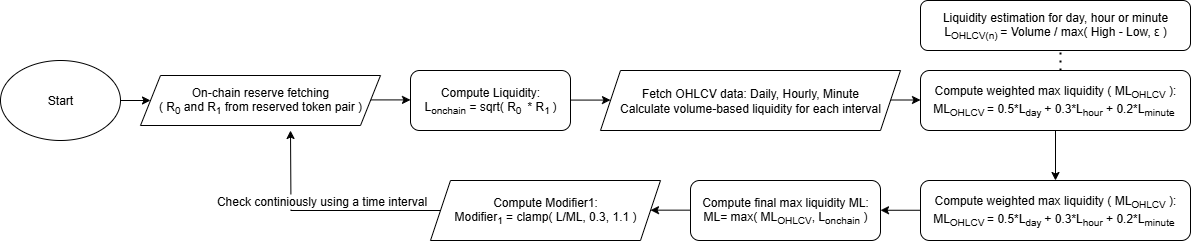

The diagram above was exported from draw.io. Its source (the exported page's mxGraphModel, read from the mxfile embedded in the PNG):
<mxGraphModel dx="2157" dy="1837" grid="1" gridSize="10" guides="1" tooltips="1" connect="1" arrows="1" fold="1" page="1" pageScale="1" pageWidth="850" pageHeight="1100" math="0" shadow="0">
  <root>
    <mxCell id="0" />
    <mxCell id="1" parent="0" />
    <mxCell id="_AmuJLXUQIuUDfTACPJF-1" value="Start" style="ellipse;whiteSpace=wrap;html=1;fontSize=12;" parent="1" vertex="1">
      <mxGeometry x="-20" y="350" width="120" height="80" as="geometry" />
    </mxCell>
    <mxCell id="_AmuJLXUQIuUDfTACPJF-3" value="" style="endArrow=classic;html=1;rounded=0;exitX=1;exitY=0.5;exitDx=0;exitDy=0;fontSize=12;" parent="1" source="_AmuJLXUQIuUDfTACPJF-1" edge="1">
      <mxGeometry width="50" height="50" relative="1" as="geometry">
        <mxPoint x="150" y="390" as="sourcePoint" />
        <mxPoint x="130" y="390" as="targetPoint" />
      </mxGeometry>
    </mxCell>
    <mxCell id="_AmuJLXUQIuUDfTACPJF-6" value="Compute Liquidity:&lt;div&gt;L&lt;sub&gt;onchain&lt;/sub&gt;&amp;nbsp;= sqrt( R&lt;sub&gt;0&amp;nbsp;&lt;/sub&gt;&amp;nbsp;* R&lt;sub&gt;1&amp;nbsp;&lt;/sub&gt;)&lt;/div&gt;" style="rounded=1;whiteSpace=wrap;html=1;fontSize=12;" parent="1" vertex="1">
      <mxGeometry x="390" y="360" width="160" height="60" as="geometry" />
    </mxCell>
    <mxCell id="_AmuJLXUQIuUDfTACPJF-10" value="" style="endArrow=classic;html=1;rounded=0;exitX=1;exitY=0.5;exitDx=0;exitDy=0;fontSize=12;" parent="1" edge="1">
      <mxGeometry width="50" height="50" relative="1" as="geometry">
        <mxPoint x="350" y="389.40999999999997" as="sourcePoint" />
        <mxPoint x="390" y="389.40999999999997" as="targetPoint" />
      </mxGeometry>
    </mxCell>
    <mxCell id="_AmuJLXUQIuUDfTACPJF-13" value="" style="endArrow=classic;html=1;rounded=0;exitX=1;exitY=0.5;exitDx=0;exitDy=0;fontSize=12;" parent="1" edge="1">
      <mxGeometry width="50" height="50" relative="1" as="geometry">
        <mxPoint x="550" y="389.58" as="sourcePoint" />
        <mxPoint x="590" y="389.58" as="targetPoint" />
      </mxGeometry>
    </mxCell>
    <mxCell id="_AmuJLXUQIuUDfTACPJF-14" value="" style="endArrow=classic;html=1;rounded=0;exitX=1;exitY=0.5;exitDx=0;exitDy=0;fontSize=12;" parent="1" edge="1">
      <mxGeometry width="50" height="50" relative="1" as="geometry">
        <mxPoint x="860" y="389.5" as="sourcePoint" />
        <mxPoint x="900" y="389.5" as="targetPoint" />
      </mxGeometry>
    </mxCell>
    <mxCell id="_AmuJLXUQIuUDfTACPJF-15" value="Compute weighted max liquidity ( ML&lt;sub&gt;OHLCV&lt;/sub&gt; ):&lt;div&gt;ML&lt;sub&gt;OHLCV &lt;/sub&gt;= 0.5*L&lt;sub&gt;day&amp;nbsp;&lt;/sub&gt;+ 0.3*L&lt;sub&gt;hour&lt;/sub&gt;&amp;nbsp;+ 0.2*L&lt;sub&gt;minute&lt;/sub&gt;&amp;nbsp;&lt;/div&gt;" style="rounded=1;whiteSpace=wrap;html=1;fontSize=12;" parent="1" vertex="1">
      <mxGeometry x="900" y="360" width="270" height="60" as="geometry" />
    </mxCell>
    <mxCell id="_AmuJLXUQIuUDfTACPJF-18" value="Compute weighted max liquidity ( ML&lt;sub&gt;OHLCV&lt;/sub&gt; ):&lt;div&gt;ML&lt;sub&gt;OHLCV &lt;/sub&gt;= 0.5*L&lt;sub&gt;day&amp;nbsp;&lt;/sub&gt;+ 0.3*L&lt;sub&gt;hour&lt;/sub&gt;&amp;nbsp;+ 0.2*L&lt;sub&gt;minute&lt;/sub&gt;&amp;nbsp;&lt;/div&gt;" style="rounded=1;whiteSpace=wrap;html=1;fontSize=12;" parent="1" vertex="1">
      <mxGeometry x="900" y="470" width="270" height="60" as="geometry" />
    </mxCell>
    <mxCell id="_AmuJLXUQIuUDfTACPJF-19" value="" style="endArrow=classic;html=1;rounded=0;exitX=0.5;exitY=1;exitDx=0;exitDy=0;entryX=0.5;entryY=0;entryDx=0;entryDy=0;fontSize=12;" parent="1" source="_AmuJLXUQIuUDfTACPJF-15" target="_AmuJLXUQIuUDfTACPJF-18" edge="1">
      <mxGeometry width="50" height="50" relative="1" as="geometry">
        <mxPoint x="1000" y="440" as="sourcePoint" />
        <mxPoint x="1040" y="440" as="targetPoint" />
      </mxGeometry>
    </mxCell>
    <mxCell id="_AmuJLXUQIuUDfTACPJF-20" value="Fetch OHLCV data: Daily, Hourly, Minute&lt;div&gt;Calculate volume-based liquidity for each interval&lt;/div&gt;" style="shape=parallelogram;perimeter=parallelogramPerimeter;whiteSpace=wrap;html=1;fixedSize=1;fontSize=12;" parent="1" vertex="1">
      <mxGeometry x="580" y="360" width="300" height="60" as="geometry" />
    </mxCell>
    <mxCell id="_AmuJLXUQIuUDfTACPJF-23" value="" style="endArrow=classic;html=1;rounded=0;exitX=1;exitY=0.5;exitDx=0;exitDy=0;fontSize=12;" parent="1" edge="1">
      <mxGeometry width="50" height="50" relative="1" as="geometry">
        <mxPoint x="830" y="500" as="sourcePoint" />
        <mxPoint x="830" y="500" as="targetPoint" />
      </mxGeometry>
    </mxCell>
    <mxCell id="_AmuJLXUQIuUDfTACPJF-24" value="" style="endArrow=classic;html=1;rounded=0;exitX=1;exitY=0.5;exitDx=0;exitDy=0;fontSize=12;" parent="1" edge="1">
      <mxGeometry width="50" height="50" relative="1" as="geometry">
        <mxPoint x="830" y="500" as="sourcePoint" />
        <mxPoint x="830" y="500" as="targetPoint" />
      </mxGeometry>
    </mxCell>
    <mxCell id="_AmuJLXUQIuUDfTACPJF-26" value="" style="endArrow=classic;html=1;rounded=0;fontSize=12;" parent="1" edge="1">
      <mxGeometry width="50" height="50" relative="1" as="geometry">
        <mxPoint x="900" y="499.76" as="sourcePoint" />
        <mxPoint x="860" y="499.76" as="targetPoint" />
      </mxGeometry>
    </mxCell>
    <mxCell id="_AmuJLXUQIuUDfTACPJF-27" value="Compute final max liquidity ML:&lt;div&gt;ML= max( ML&lt;sub&gt;OHLCV&lt;/sub&gt;, L&lt;sub&gt;onchain&lt;/sub&gt; )&lt;/div&gt;" style="rounded=1;whiteSpace=wrap;html=1;fontSize=12;" parent="1" vertex="1">
      <mxGeometry x="670" y="470" width="190" height="60" as="geometry" />
    </mxCell>
    <mxCell id="_AmuJLXUQIuUDfTACPJF-28" value="" style="endArrow=classic;html=1;rounded=0;fontSize=12;" parent="1" edge="1">
      <mxGeometry width="50" height="50" relative="1" as="geometry">
        <mxPoint x="670" y="499.66" as="sourcePoint" />
        <mxPoint x="630" y="499.66" as="targetPoint" />
      </mxGeometry>
    </mxCell>
    <mxCell id="_AmuJLXUQIuUDfTACPJF-29" value="Compute Modifier1:&lt;div&gt;Modifier&lt;sub&gt;1&lt;/sub&gt;&amp;nbsp;= clamp( L/ML, 0.3, 1.1 )&lt;/div&gt;" style="shape=parallelogram;perimeter=parallelogramPerimeter;whiteSpace=wrap;html=1;fixedSize=1;fontSize=12;" parent="1" vertex="1">
      <mxGeometry x="410" y="470" width="230" height="60" as="geometry" />
    </mxCell>
    <mxCell id="_AmuJLXUQIuUDfTACPJF-30" value="" style="endArrow=classic;html=1;rounded=0;edgeStyle=orthogonalEdgeStyle;entryX=0.5;entryY=1;entryDx=0;entryDy=0;fontSize=12;" parent="1" source="_AmuJLXUQIuUDfTACPJF-29" edge="1">
      <mxGeometry width="50" height="50" relative="1" as="geometry">
        <mxPoint x="400" y="490" as="sourcePoint" />
        <mxPoint x="269.9999999999999" y="420" as="targetPoint" />
      </mxGeometry>
    </mxCell>
    <mxCell id="_AmuJLXUQIuUDfTACPJF-31" value="Check continiously using a time interval" style="edgeLabel;html=1;align=center;verticalAlign=middle;resizable=0;points=[];fontSize=12;" parent="_AmuJLXUQIuUDfTACPJF-30" vertex="1" connectable="0">
      <mxGeometry x="-0.2754" y="2" relative="1" as="geometry">
        <mxPoint x="-37" y="-12" as="offset" />
      </mxGeometry>
    </mxCell>
    <mxCell id="gsrF2zfikqcJ1H8kIyuk-2" value="" style="endArrow=none;dashed=1;html=1;dashPattern=1 3;strokeWidth=2;rounded=0;" parent="1" edge="1">
      <mxGeometry width="50" height="50" relative="1" as="geometry">
        <mxPoint x="1040" y="360" as="sourcePoint" />
        <mxPoint x="1040" y="330" as="targetPoint" />
      </mxGeometry>
    </mxCell>
    <mxCell id="gsrF2zfikqcJ1H8kIyuk-4" value="&lt;div&gt;Liquidity estimation for day, hour or minute&lt;/div&gt;L&lt;sub&gt;OHLCV(n) &lt;/sub&gt;= Volume / max( High - Low,&amp;nbsp;ε )" style="rounded=1;whiteSpace=wrap;html=1;" parent="1" vertex="1">
      <mxGeometry x="900" y="290" width="270" height="50" as="geometry" />
    </mxCell>
    <mxCell id="gsrF2zfikqcJ1H8kIyuk-5" value="On-chain reserve fetching&lt;div&gt;( R&lt;sub&gt;0&lt;/sub&gt;&amp;nbsp;and R&lt;sub&gt;1&lt;/sub&gt;&amp;nbsp;from reserved token pair )&lt;/div&gt;" style="shape=parallelogram;perimeter=parallelogramPerimeter;whiteSpace=wrap;html=1;fixedSize=1;" parent="1" vertex="1">
      <mxGeometry x="120" y="365" width="240" height="50" as="geometry" />
    </mxCell>
  </root>
</mxGraphModel>